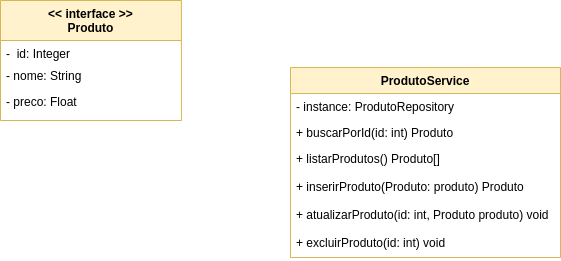

The diagram above was exported from draw.io. Its source (the exported page's mxGraphModel, read from the mxfile embedded in the PNG):
<mxGraphModel dx="1020" dy="492" grid="1" gridSize="10" guides="1" tooltips="1" connect="1" arrows="1" fold="1" page="1" pageScale="1" pageWidth="827" pageHeight="1169" math="0" shadow="0">
  <root>
    <mxCell id="0" />
    <mxCell id="1" parent="0" />
    <mxCell id="FlQZ4WV6C7C04TCpzZyv-9" value="ProdutoService" style="swimlane;fontStyle=1;childLayout=stackLayout;horizontal=1;startSize=26;fillColor=#fff2cc;horizontalStack=0;resizeParent=1;resizeParentMax=0;resizeLast=0;collapsible=1;marginBottom=0;strokeColor=#d6b656;" parent="1" vertex="1">
      <mxGeometry x="360" y="237.04" width="270" height="190" as="geometry" />
    </mxCell>
    <mxCell id="FlQZ4WV6C7C04TCpzZyv-10" value="- instance: ProdutoRepository" style="text;strokeColor=none;fillColor=none;align=left;verticalAlign=top;spacingLeft=4;spacingRight=4;overflow=hidden;rotatable=0;points=[[0,0.5],[1,0.5]];portConstraint=eastwest;fontStyle=0" parent="FlQZ4WV6C7C04TCpzZyv-9" vertex="1">
      <mxGeometry y="26" width="270" height="26" as="geometry" />
    </mxCell>
    <mxCell id="KljMEQnYik_XSQjHU0Gh-1" value="+ buscarPorId(id: int) Produto" style="text;strokeColor=none;fillColor=none;align=left;verticalAlign=top;spacingLeft=4;spacingRight=4;overflow=hidden;rotatable=0;points=[[0,0.5],[1,0.5]];portConstraint=eastwest;" parent="FlQZ4WV6C7C04TCpzZyv-9" vertex="1">
      <mxGeometry y="52" width="270" height="26" as="geometry" />
    </mxCell>
    <mxCell id="FlQZ4WV6C7C04TCpzZyv-13" value="+ listarProdutos() Produto[]" style="text;strokeColor=none;fillColor=none;align=left;verticalAlign=top;spacingLeft=4;spacingRight=4;overflow=hidden;rotatable=0;points=[[0,0.5],[1,0.5]];portConstraint=eastwest;" parent="FlQZ4WV6C7C04TCpzZyv-9" vertex="1">
      <mxGeometry y="78" width="270" height="28" as="geometry" />
    </mxCell>
    <mxCell id="FlQZ4WV6C7C04TCpzZyv-12" value="+ inserirProduto(Produto: produto) Produto" style="text;strokeColor=none;fillColor=none;align=left;verticalAlign=top;spacingLeft=4;spacingRight=4;overflow=hidden;rotatable=0;points=[[0,0.5],[1,0.5]];portConstraint=eastwest;" parent="FlQZ4WV6C7C04TCpzZyv-9" vertex="1">
      <mxGeometry y="106" width="270" height="28" as="geometry" />
    </mxCell>
    <mxCell id="FlQZ4WV6C7C04TCpzZyv-14" value="+ atualizarProduto(id: int, Produto produto) void" style="text;strokeColor=none;fillColor=none;align=left;verticalAlign=top;spacingLeft=4;spacingRight=4;overflow=hidden;rotatable=0;points=[[0,0.5],[1,0.5]];portConstraint=eastwest;" parent="FlQZ4WV6C7C04TCpzZyv-9" vertex="1">
      <mxGeometry y="134" width="270" height="28" as="geometry" />
    </mxCell>
    <mxCell id="FlQZ4WV6C7C04TCpzZyv-11" value="+ excluirProduto(id: int) void" style="text;strokeColor=none;fillColor=none;align=left;verticalAlign=top;spacingLeft=4;spacingRight=4;overflow=hidden;rotatable=0;points=[[0,0.5],[1,0.5]];portConstraint=eastwest;" parent="FlQZ4WV6C7C04TCpzZyv-9" vertex="1">
      <mxGeometry y="162" width="270" height="28" as="geometry" />
    </mxCell>
    <mxCell id="FlQZ4WV6C7C04TCpzZyv-16" value="&lt;&lt; interface &gt;&gt;&#10;Produto" style="swimlane;fontStyle=1;align=center;verticalAlign=top;childLayout=stackLayout;horizontal=1;startSize=40;horizontalStack=0;resizeParent=1;resizeParentMax=0;resizeLast=0;collapsible=1;marginBottom=0;fillColor=#fff2cc;strokeColor=#d6b656;" parent="1" vertex="1">
      <mxGeometry x="70" y="170" width="180.92" height="120" as="geometry">
        <mxRectangle x="70" y="170" width="130" height="40" as="alternateBounds" />
      </mxGeometry>
    </mxCell>
    <mxCell id="FlQZ4WV6C7C04TCpzZyv-17" value="-  id: Integer" style="text;strokeColor=none;fillColor=none;align=left;verticalAlign=top;spacingLeft=4;spacingRight=4;overflow=hidden;rotatable=0;points=[[0,0.5],[1,0.5]];portConstraint=eastwest;" parent="FlQZ4WV6C7C04TCpzZyv-16" vertex="1">
      <mxGeometry y="40" width="180.92" height="22" as="geometry" />
    </mxCell>
    <mxCell id="FlQZ4WV6C7C04TCpzZyv-18" value="- nome: String" style="text;strokeColor=none;fillColor=none;align=left;verticalAlign=top;spacingLeft=4;spacingRight=4;overflow=hidden;rotatable=0;points=[[0,0.5],[1,0.5]];portConstraint=eastwest;" parent="FlQZ4WV6C7C04TCpzZyv-16" vertex="1">
      <mxGeometry y="62" width="180.92" height="26" as="geometry" />
    </mxCell>
    <mxCell id="FlQZ4WV6C7C04TCpzZyv-19" value="- preco: Float" style="text;strokeColor=none;fillColor=none;align=left;verticalAlign=top;spacingLeft=4;spacingRight=4;overflow=hidden;rotatable=0;points=[[0,0.5],[1,0.5]];portConstraint=eastwest;" parent="FlQZ4WV6C7C04TCpzZyv-16" vertex="1">
      <mxGeometry y="88" width="180.92" height="32" as="geometry" />
    </mxCell>
  </root>
</mxGraphModel>